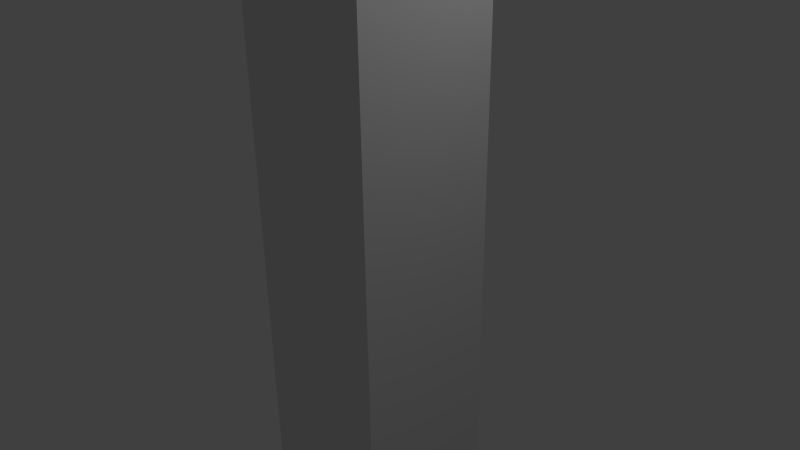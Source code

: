 # Source: Character.blend  (saved by Blender 2.67.0; exported with 4.5.12 LTS)
import bpy
from mathutils import Matrix  # noqa: F401  (used for matrix-valued properties, if any)

bpy.ops.wm.read_factory_settings(use_empty=True)
scene = bpy.context.scene
scene.name = 'Scene'

# ---- collections
col_collection_1 = bpy.data.collections.new('Collection 1'); scene.collection.children.link(col_collection_1)

# ---- materials (node trees are filled in below, after node groups)
mat_material = bpy.data.materials.new('Material')
mat_material.alpha_threshold = 0.0
mat_material.use_transparent_shadow = False
mat_material.roughness = 0.5
mat_material.line_color = (0.0, 0.0, 0.0, 1.0)

# ---- material node trees

# ---- world
world_world = bpy.data.worlds.new('World'); scene.world = world_world
world_world.color = (0.05088, 0.05088, 0.05088)
world_world.use_sun_shadow = False
world_world.sun_shadow_jitter_overblur = 0.0
world_world.cycles.sampling_method = 'MANUAL'
world_world.cycles.sample_map_resolution = 256

# ---- cameras
cam_camera = bpy.data.cameras.new('Camera')
cam_camera.clip_end = 100.0
cam_camera.lens = 35.0
cam_camera.sensor_width = 32.0
cam_camera.sensor_height = 18.0
cam_camera.ortho_scale = 7.314
cam_camera.dof.focus_distance = 0.0
cam_camera.dof.aperture_fstop = 128.0

# ---- lights
light_lamp = bpy.data.lights.new('Lamp', 'POINT')
light_lamp.transmission_factor = 0.0
light_lamp.cutoff_distance = 30.0
light_lamp.energy = 100.0
light_lamp.shadow_buffer_clip_start = 1.001
light_lamp.shadow_soft_size = 0.1
light_lamp.shadow_maximum_resolution = 0.006
light_lamp.use_absolute_resolution = True
light_lamp.cycles.use_multiple_importance_sampling = False

# ---- meshes
me_cube = bpy.data.meshes.new('Cube')
me_cube.from_pydata([(1.0, 1.0, -1.0), (1.0, -1.0, -1.0), (-1.0, -1.0, -1.0), (-1.0, 1.0, -1.0), (1.0, 1.0, 1.0), (1.0, -1.0, 1.0), (-1.0, -1.0, 1.0), (-1.0, 1.0, 1.0), (1.0, 1.0, -0.08989), (1.0, -1.0, -0.08989), (-1.0, -1.0, -0.08989), (-1.0, 1.0, -0.08989), (-1.0, 1.0, 0.005302), (1.0, -1.0, 0.005302), (1.0, 1.0, 0.005302), (-1.0, -1.0, 0.005302), (-1.0, 1.0, 0.1232), (-1.0, -1.0, 0.1232), (1.0, -1.0, 0.1232), (1.0, 1.0, 0.1232)], [], [(0, 1, 2, 3), (4, 7, 6, 5), (19, 4, 5, 18), (18, 5, 6, 17), (17, 6, 7, 16), (8, 0, 3, 11), (0, 8, 9, 1), (1, 9, 10, 2), (2, 10, 11, 3), (14, 8, 11, 12), (4, 19, 16, 7), (10, 15, 12, 11), (13, 18, 17, 15), (9, 13, 15, 10), (14, 19, 18, 13), (15, 17, 16, 12), (19, 14, 12, 16), (8, 14, 13, 9)])
me_cube.materials.append(mat_material)
me_cube.use_remesh_preserve_volume = False
me_cube.use_remesh_preserve_attributes = False
me_cube.use_mirror_vertex_groups = False
me_cube.update()
arm_armature = bpy.data.armatures.new('Armature')  # bones are not reproduced

# ---- objects
ob_armature = bpy.data.objects.new('Armature', arm_armature)
ob_cube = bpy.data.objects.new('Cube', me_cube)
ob_lamp = bpy.data.objects.new('Lamp', light_lamp)
ob_camera = bpy.data.objects.new('Camera', cam_camera)

# ---- transforms, parenting, visibility, modifiers, constraints
ob_armature.location = (0.0, 0.0, -5.348)
ob_armature.rotation_euler = (0.01745, 0.0, 0.0)
ob_armature.scale = (3.424, 6.188, 5.265)
ob_armature.show_in_front = True
ob_armature.lineart.crease_threshold = 0.0
ob_cube.parent = ob_armature
ob_cube.matrix_parent_inverse = Matrix(((0.2921, 0.0, 0.0, 0.0), (0.0, 0.1616, 0.00282, 0.01508), (0.0, -0.003315, 0.1899, 1.016), (0.0, 0.0, 0.0, 1.0)))
ob_cube.location = (0.0, 0.0, 0.0)
ob_cube.scale = (1.0, 1.0, 4.992)
ob_cube.lock_rotations_4d = False
ob_cube.empty_display_type = 'ARROWS'
ob_cube.lineart.crease_threshold = 0.0
_vg = ob_cube.vertex_groups.new(name='Bone')
for _i, _w in zip([0, 1, 2, 3, 4, 8, 9, 10, 11, 12, 13, 14, 15, 16, 17, 18, 19], [0.9773, 0.9175, 0.9183, 0.9797, 0.04097, 0.5091, 0.4587, 0.4591, 0.4899, 0.3674, 0.3441, 0.3921, 0.3444, 0.2449, 0.2296, 0.2294, 0.275]): _vg.add([_i], _w, 'REPLACE')
_vg = ob_cube.vertex_groups.new(name='Bone.001')
for _i, _w in zip([1, 2, 4, 5, 6, 7, 8, 9, 10, 11, 12, 13, 14, 15, 16, 17, 18, 19], [0.08251, 0.0817, 0.9545, 0.9886, 0.9884, 0.9828, 0.4773, 0.5355, 0.5351, 0.4914, 0.6142, 0.6488, 0.5966, 0.6484, 0.7371, 0.7618, 0.762, 0.7159]): _vg.add([_i], _w, 'REPLACE')
_m = ob_cube.modifiers.new('Armature', 'ARMATURE')
_m.object = ob_armature
ob_lamp.location = (4.076, 1.005, 5.904)
ob_lamp.rotation_euler = (0.6503, 0.05522, 1.866)
ob_lamp.lock_rotations_4d = False
ob_lamp.empty_display_type = 'ARROWS'
ob_lamp.color = (0.0, 0.0, 0.0, 0.0)
ob_lamp.lineart.crease_threshold = 0.0
ob_camera.location = (7.481, -6.508, 5.344)
ob_camera.rotation_euler = (1.109, 0.01082, 0.8149)
ob_camera.lock_rotations_4d = False
ob_camera.empty_display_type = 'ARROWS'
ob_camera.color = (0.0, 0.0, 0.0, 0.0)
ob_camera.display_type = 'WIRE'
ob_camera.lineart.crease_threshold = 0.0

# ---- collection membership
col_collection_1.objects.link(ob_armature)
col_collection_1.objects.link(ob_cube)
col_collection_1.objects.link(ob_lamp)
col_collection_1.objects.link(ob_camera)

# ---- scene / render settings (as saved in the file)
scene.camera = ob_camera
scene.frame_start = 1; scene.frame_end = 250; scene.frame_set(1)
scene.render.engine = 'BLENDER_EEVEE_NEXT'
scene.render.image_settings.color_mode = 'RGB'
scene.render.image_settings.compression = 90
scene.render.resolution_percentage = 50
scene.render.dither_intensity = 0.0
scene.cycles.use_denoising = False
scene.cycles.samples = 10
scene.cycles.sampling_pattern = 'TABULATED_SOBOL'
scene.cycles.light_sampling_threshold = 0.0
scene.cycles.use_adaptive_sampling = False
scene.cycles.use_light_tree = False
scene.cycles.blur_glossy = 0.0
scene.cycles.volume_bounces = 1
scene.cycles.pixel_filter_type = 'GAUSSIAN'
scene.cycles.sample_clamp_indirect = 0.0
scene.view_settings.view_transform = 'Standard'
bpy.context.view_layer.update()
